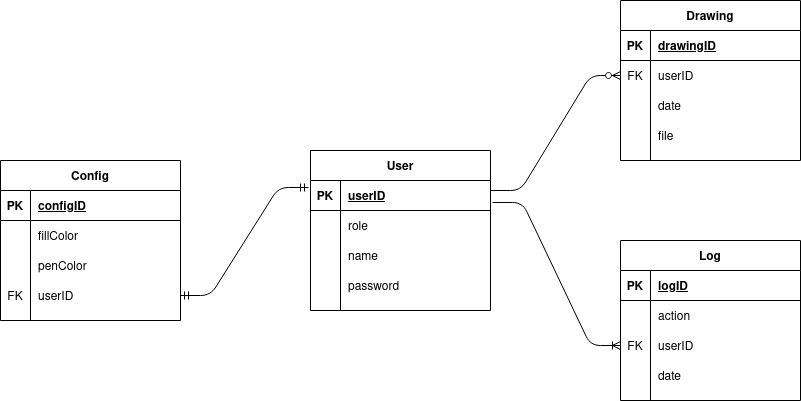

The diagram above was exported from draw.io. Its source (the exported page's mxGraphModel, read from the mxfile embedded in the PNG):
<mxGraphModel dx="1107" dy="429" grid="1" gridSize="10" guides="1" tooltips="1" connect="1" arrows="1" fold="1" page="1" pageScale="1" pageWidth="1100" pageHeight="850" math="0" shadow="0" extFonts="Permanent Marker^https://fonts.googleapis.com/css?family=Permanent+Marker">
  <root>
    <mxCell id="0" />
    <mxCell id="1" parent="0" />
    <mxCell id="p_RCJzg9CvuN4MjvWSVo-2" value="Drawing" style="shape=table;startSize=30;container=1;collapsible=1;childLayout=tableLayout;fixedRows=1;rowLines=0;fontStyle=1;align=center;resizeLast=1;" parent="1" vertex="1">
      <mxGeometry x="670" y="150" width="180" height="160" as="geometry" />
    </mxCell>
    <mxCell id="p_RCJzg9CvuN4MjvWSVo-3" value="" style="shape=partialRectangle;collapsible=0;dropTarget=0;pointerEvents=0;fillColor=none;top=0;left=0;bottom=1;right=0;points=[[0,0.5],[1,0.5]];portConstraint=eastwest;" parent="p_RCJzg9CvuN4MjvWSVo-2" vertex="1">
      <mxGeometry y="30" width="180" height="30" as="geometry" />
    </mxCell>
    <mxCell id="p_RCJzg9CvuN4MjvWSVo-4" value="PK" style="shape=partialRectangle;connectable=0;fillColor=none;top=0;left=0;bottom=0;right=0;fontStyle=1;overflow=hidden;" parent="p_RCJzg9CvuN4MjvWSVo-3" vertex="1">
      <mxGeometry width="30" height="30" as="geometry" />
    </mxCell>
    <mxCell id="p_RCJzg9CvuN4MjvWSVo-5" value="drawingID" style="shape=partialRectangle;connectable=0;fillColor=none;top=0;left=0;bottom=0;right=0;align=left;spacingLeft=6;fontStyle=5;overflow=hidden;" parent="p_RCJzg9CvuN4MjvWSVo-3" vertex="1">
      <mxGeometry x="30" width="150" height="30" as="geometry" />
    </mxCell>
    <mxCell id="p_RCJzg9CvuN4MjvWSVo-6" value="" style="shape=partialRectangle;collapsible=0;dropTarget=0;pointerEvents=0;fillColor=none;top=0;left=0;bottom=0;right=0;points=[[0,0.5],[1,0.5]];portConstraint=eastwest;" parent="p_RCJzg9CvuN4MjvWSVo-2" vertex="1">
      <mxGeometry y="60" width="180" height="30" as="geometry" />
    </mxCell>
    <mxCell id="p_RCJzg9CvuN4MjvWSVo-7" value="FK" style="shape=partialRectangle;connectable=0;fillColor=none;top=0;left=0;bottom=0;right=0;editable=1;overflow=hidden;" parent="p_RCJzg9CvuN4MjvWSVo-6" vertex="1">
      <mxGeometry width="30" height="30" as="geometry" />
    </mxCell>
    <mxCell id="p_RCJzg9CvuN4MjvWSVo-8" value="userID" style="shape=partialRectangle;connectable=0;fillColor=none;top=0;left=0;bottom=0;right=0;align=left;spacingLeft=6;overflow=hidden;" parent="p_RCJzg9CvuN4MjvWSVo-6" vertex="1">
      <mxGeometry x="30" width="150" height="30" as="geometry" />
    </mxCell>
    <mxCell id="p_RCJzg9CvuN4MjvWSVo-9" value="" style="shape=partialRectangle;collapsible=0;dropTarget=0;pointerEvents=0;fillColor=none;top=0;left=0;bottom=0;right=0;points=[[0,0.5],[1,0.5]];portConstraint=eastwest;" parent="p_RCJzg9CvuN4MjvWSVo-2" vertex="1">
      <mxGeometry y="90" width="180" height="30" as="geometry" />
    </mxCell>
    <mxCell id="p_RCJzg9CvuN4MjvWSVo-10" value="" style="shape=partialRectangle;connectable=0;fillColor=none;top=0;left=0;bottom=0;right=0;editable=1;overflow=hidden;" parent="p_RCJzg9CvuN4MjvWSVo-9" vertex="1">
      <mxGeometry width="30" height="30" as="geometry" />
    </mxCell>
    <mxCell id="p_RCJzg9CvuN4MjvWSVo-11" value="date" style="shape=partialRectangle;connectable=0;fillColor=none;top=0;left=0;bottom=0;right=0;align=left;spacingLeft=6;overflow=hidden;" parent="p_RCJzg9CvuN4MjvWSVo-9" vertex="1">
      <mxGeometry x="30" width="150" height="30" as="geometry" />
    </mxCell>
    <mxCell id="p_RCJzg9CvuN4MjvWSVo-76" value="" style="shape=partialRectangle;collapsible=0;dropTarget=0;pointerEvents=0;fillColor=none;top=0;left=0;bottom=0;right=0;points=[[0,0.5],[1,0.5]];portConstraint=eastwest;" parent="p_RCJzg9CvuN4MjvWSVo-2" vertex="1">
      <mxGeometry y="120" width="180" height="30" as="geometry" />
    </mxCell>
    <mxCell id="p_RCJzg9CvuN4MjvWSVo-77" value="" style="shape=partialRectangle;connectable=0;fillColor=none;top=0;left=0;bottom=0;right=0;editable=1;overflow=hidden;" parent="p_RCJzg9CvuN4MjvWSVo-76" vertex="1">
      <mxGeometry width="30" height="30" as="geometry" />
    </mxCell>
    <mxCell id="p_RCJzg9CvuN4MjvWSVo-78" value="file" style="shape=partialRectangle;connectable=0;fillColor=none;top=0;left=0;bottom=0;right=0;align=left;spacingLeft=6;overflow=hidden;" parent="p_RCJzg9CvuN4MjvWSVo-76" vertex="1">
      <mxGeometry x="30" width="150" height="30" as="geometry" />
    </mxCell>
    <mxCell id="p_RCJzg9CvuN4MjvWSVo-15" value="User" style="shape=table;startSize=30;container=1;collapsible=1;childLayout=tableLayout;fixedRows=1;rowLines=0;fontStyle=1;align=center;resizeLast=1;" parent="1" vertex="1">
      <mxGeometry x="360" y="300" width="180" height="160" as="geometry" />
    </mxCell>
    <mxCell id="p_RCJzg9CvuN4MjvWSVo-16" value="" style="shape=partialRectangle;collapsible=0;dropTarget=0;pointerEvents=0;fillColor=none;top=0;left=0;bottom=1;right=0;points=[[0,0.5],[1,0.5]];portConstraint=eastwest;" parent="p_RCJzg9CvuN4MjvWSVo-15" vertex="1">
      <mxGeometry y="30" width="180" height="30" as="geometry" />
    </mxCell>
    <mxCell id="p_RCJzg9CvuN4MjvWSVo-17" value="PK" style="shape=partialRectangle;connectable=0;fillColor=none;top=0;left=0;bottom=0;right=0;fontStyle=1;overflow=hidden;" parent="p_RCJzg9CvuN4MjvWSVo-16" vertex="1">
      <mxGeometry width="30" height="30" as="geometry" />
    </mxCell>
    <mxCell id="p_RCJzg9CvuN4MjvWSVo-18" value="userID" style="shape=partialRectangle;connectable=0;fillColor=none;top=0;left=0;bottom=0;right=0;align=left;spacingLeft=6;fontStyle=5;overflow=hidden;" parent="p_RCJzg9CvuN4MjvWSVo-16" vertex="1">
      <mxGeometry x="30" width="150" height="30" as="geometry" />
    </mxCell>
    <mxCell id="p_RCJzg9CvuN4MjvWSVo-19" value="" style="shape=partialRectangle;collapsible=0;dropTarget=0;pointerEvents=0;fillColor=none;top=0;left=0;bottom=0;right=0;points=[[0,0.5],[1,0.5]];portConstraint=eastwest;" parent="p_RCJzg9CvuN4MjvWSVo-15" vertex="1">
      <mxGeometry y="60" width="180" height="30" as="geometry" />
    </mxCell>
    <mxCell id="p_RCJzg9CvuN4MjvWSVo-20" value="" style="shape=partialRectangle;connectable=0;fillColor=none;top=0;left=0;bottom=0;right=0;editable=1;overflow=hidden;" parent="p_RCJzg9CvuN4MjvWSVo-19" vertex="1">
      <mxGeometry width="30" height="30" as="geometry" />
    </mxCell>
    <mxCell id="p_RCJzg9CvuN4MjvWSVo-21" value="role" style="shape=partialRectangle;connectable=0;fillColor=none;top=0;left=0;bottom=0;right=0;align=left;spacingLeft=6;overflow=hidden;" parent="p_RCJzg9CvuN4MjvWSVo-19" vertex="1">
      <mxGeometry x="30" width="150" height="30" as="geometry" />
    </mxCell>
    <mxCell id="p_RCJzg9CvuN4MjvWSVo-22" value="" style="shape=partialRectangle;collapsible=0;dropTarget=0;pointerEvents=0;fillColor=none;top=0;left=0;bottom=0;right=0;points=[[0,0.5],[1,0.5]];portConstraint=eastwest;" parent="p_RCJzg9CvuN4MjvWSVo-15" vertex="1">
      <mxGeometry y="90" width="180" height="30" as="geometry" />
    </mxCell>
    <mxCell id="p_RCJzg9CvuN4MjvWSVo-23" value="" style="shape=partialRectangle;connectable=0;fillColor=none;top=0;left=0;bottom=0;right=0;editable=1;overflow=hidden;" parent="p_RCJzg9CvuN4MjvWSVo-22" vertex="1">
      <mxGeometry width="30" height="30" as="geometry" />
    </mxCell>
    <mxCell id="p_RCJzg9CvuN4MjvWSVo-24" value="name" style="shape=partialRectangle;connectable=0;fillColor=none;top=0;left=0;bottom=0;right=0;align=left;spacingLeft=6;overflow=hidden;" parent="p_RCJzg9CvuN4MjvWSVo-22" vertex="1">
      <mxGeometry x="30" width="150" height="30" as="geometry" />
    </mxCell>
    <mxCell id="p_RCJzg9CvuN4MjvWSVo-25" value="" style="shape=partialRectangle;collapsible=0;dropTarget=0;pointerEvents=0;fillColor=none;top=0;left=0;bottom=0;right=0;points=[[0,0.5],[1,0.5]];portConstraint=eastwest;" parent="p_RCJzg9CvuN4MjvWSVo-15" vertex="1">
      <mxGeometry y="120" width="180" height="30" as="geometry" />
    </mxCell>
    <mxCell id="p_RCJzg9CvuN4MjvWSVo-26" value="" style="shape=partialRectangle;connectable=0;fillColor=none;top=0;left=0;bottom=0;right=0;editable=1;overflow=hidden;" parent="p_RCJzg9CvuN4MjvWSVo-25" vertex="1">
      <mxGeometry width="30" height="30" as="geometry" />
    </mxCell>
    <mxCell id="p_RCJzg9CvuN4MjvWSVo-27" value="password" style="shape=partialRectangle;connectable=0;fillColor=none;top=0;left=0;bottom=0;right=0;align=left;spacingLeft=6;overflow=hidden;" parent="p_RCJzg9CvuN4MjvWSVo-25" vertex="1">
      <mxGeometry x="30" width="150" height="30" as="geometry" />
    </mxCell>
    <mxCell id="p_RCJzg9CvuN4MjvWSVo-28" value="Log" style="shape=table;startSize=30;container=1;collapsible=1;childLayout=tableLayout;fixedRows=1;rowLines=0;fontStyle=1;align=center;resizeLast=1;" parent="1" vertex="1">
      <mxGeometry x="670" y="390" width="180" height="160" as="geometry" />
    </mxCell>
    <mxCell id="p_RCJzg9CvuN4MjvWSVo-29" value="" style="shape=partialRectangle;collapsible=0;dropTarget=0;pointerEvents=0;fillColor=none;top=0;left=0;bottom=1;right=0;points=[[0,0.5],[1,0.5]];portConstraint=eastwest;" parent="p_RCJzg9CvuN4MjvWSVo-28" vertex="1">
      <mxGeometry y="30" width="180" height="30" as="geometry" />
    </mxCell>
    <mxCell id="p_RCJzg9CvuN4MjvWSVo-30" value="PK" style="shape=partialRectangle;connectable=0;fillColor=none;top=0;left=0;bottom=0;right=0;fontStyle=1;overflow=hidden;" parent="p_RCJzg9CvuN4MjvWSVo-29" vertex="1">
      <mxGeometry width="30" height="30" as="geometry" />
    </mxCell>
    <mxCell id="p_RCJzg9CvuN4MjvWSVo-31" value="logID" style="shape=partialRectangle;connectable=0;fillColor=none;top=0;left=0;bottom=0;right=0;align=left;spacingLeft=6;fontStyle=5;overflow=hidden;" parent="p_RCJzg9CvuN4MjvWSVo-29" vertex="1">
      <mxGeometry x="30" width="150" height="30" as="geometry" />
    </mxCell>
    <mxCell id="p_RCJzg9CvuN4MjvWSVo-32" value="" style="shape=partialRectangle;collapsible=0;dropTarget=0;pointerEvents=0;fillColor=none;top=0;left=0;bottom=0;right=0;points=[[0,0.5],[1,0.5]];portConstraint=eastwest;" parent="p_RCJzg9CvuN4MjvWSVo-28" vertex="1">
      <mxGeometry y="60" width="180" height="30" as="geometry" />
    </mxCell>
    <mxCell id="p_RCJzg9CvuN4MjvWSVo-33" value="" style="shape=partialRectangle;connectable=0;fillColor=none;top=0;left=0;bottom=0;right=0;editable=1;overflow=hidden;" parent="p_RCJzg9CvuN4MjvWSVo-32" vertex="1">
      <mxGeometry width="30" height="30" as="geometry" />
    </mxCell>
    <mxCell id="p_RCJzg9CvuN4MjvWSVo-34" value="action" style="shape=partialRectangle;connectable=0;fillColor=none;top=0;left=0;bottom=0;right=0;align=left;spacingLeft=6;overflow=hidden;" parent="p_RCJzg9CvuN4MjvWSVo-32" vertex="1">
      <mxGeometry x="30" width="150" height="30" as="geometry" />
    </mxCell>
    <mxCell id="p_RCJzg9CvuN4MjvWSVo-35" value="" style="shape=partialRectangle;collapsible=0;dropTarget=0;pointerEvents=0;fillColor=none;top=0;left=0;bottom=0;right=0;points=[[0,0.5],[1,0.5]];portConstraint=eastwest;" parent="p_RCJzg9CvuN4MjvWSVo-28" vertex="1">
      <mxGeometry y="90" width="180" height="30" as="geometry" />
    </mxCell>
    <mxCell id="p_RCJzg9CvuN4MjvWSVo-36" value="FK" style="shape=partialRectangle;connectable=0;fillColor=none;top=0;left=0;bottom=0;right=0;editable=1;overflow=hidden;" parent="p_RCJzg9CvuN4MjvWSVo-35" vertex="1">
      <mxGeometry width="30" height="30" as="geometry" />
    </mxCell>
    <mxCell id="p_RCJzg9CvuN4MjvWSVo-37" value="userID" style="shape=partialRectangle;connectable=0;fillColor=none;top=0;left=0;bottom=0;right=0;align=left;spacingLeft=6;overflow=hidden;" parent="p_RCJzg9CvuN4MjvWSVo-35" vertex="1">
      <mxGeometry x="30" width="150" height="30" as="geometry" />
    </mxCell>
    <mxCell id="p_RCJzg9CvuN4MjvWSVo-38" value="" style="shape=partialRectangle;collapsible=0;dropTarget=0;pointerEvents=0;fillColor=none;top=0;left=0;bottom=0;right=0;points=[[0,0.5],[1,0.5]];portConstraint=eastwest;" parent="p_RCJzg9CvuN4MjvWSVo-28" vertex="1">
      <mxGeometry y="120" width="180" height="30" as="geometry" />
    </mxCell>
    <mxCell id="p_RCJzg9CvuN4MjvWSVo-39" value="" style="shape=partialRectangle;connectable=0;fillColor=none;top=0;left=0;bottom=0;right=0;editable=1;overflow=hidden;" parent="p_RCJzg9CvuN4MjvWSVo-38" vertex="1">
      <mxGeometry width="30" height="30" as="geometry" />
    </mxCell>
    <mxCell id="p_RCJzg9CvuN4MjvWSVo-40" value="date" style="shape=partialRectangle;connectable=0;fillColor=none;top=0;left=0;bottom=0;right=0;align=left;spacingLeft=6;overflow=hidden;" parent="p_RCJzg9CvuN4MjvWSVo-38" vertex="1">
      <mxGeometry x="30" width="150" height="30" as="geometry" />
    </mxCell>
    <mxCell id="p_RCJzg9CvuN4MjvWSVo-41" value="Config" style="shape=table;startSize=30;container=1;collapsible=1;childLayout=tableLayout;fixedRows=1;rowLines=0;fontStyle=1;align=center;resizeLast=1;" parent="1" vertex="1">
      <mxGeometry x="50" y="310" width="180" height="160" as="geometry" />
    </mxCell>
    <mxCell id="p_RCJzg9CvuN4MjvWSVo-42" value="" style="shape=partialRectangle;collapsible=0;dropTarget=0;pointerEvents=0;fillColor=none;top=0;left=0;bottom=1;right=0;points=[[0,0.5],[1,0.5]];portConstraint=eastwest;" parent="p_RCJzg9CvuN4MjvWSVo-41" vertex="1">
      <mxGeometry y="30" width="180" height="30" as="geometry" />
    </mxCell>
    <mxCell id="p_RCJzg9CvuN4MjvWSVo-43" value="PK" style="shape=partialRectangle;connectable=0;fillColor=none;top=0;left=0;bottom=0;right=0;fontStyle=1;overflow=hidden;" parent="p_RCJzg9CvuN4MjvWSVo-42" vertex="1">
      <mxGeometry width="30" height="30" as="geometry" />
    </mxCell>
    <mxCell id="p_RCJzg9CvuN4MjvWSVo-44" value="configID" style="shape=partialRectangle;connectable=0;fillColor=none;top=0;left=0;bottom=0;right=0;align=left;spacingLeft=6;fontStyle=5;overflow=hidden;" parent="p_RCJzg9CvuN4MjvWSVo-42" vertex="1">
      <mxGeometry x="30" width="150" height="30" as="geometry" />
    </mxCell>
    <mxCell id="p_RCJzg9CvuN4MjvWSVo-45" value="" style="shape=partialRectangle;collapsible=0;dropTarget=0;pointerEvents=0;fillColor=none;top=0;left=0;bottom=0;right=0;points=[[0,0.5],[1,0.5]];portConstraint=eastwest;" parent="p_RCJzg9CvuN4MjvWSVo-41" vertex="1">
      <mxGeometry y="60" width="180" height="30" as="geometry" />
    </mxCell>
    <mxCell id="p_RCJzg9CvuN4MjvWSVo-46" value="" style="shape=partialRectangle;connectable=0;fillColor=none;top=0;left=0;bottom=0;right=0;editable=1;overflow=hidden;" parent="p_RCJzg9CvuN4MjvWSVo-45" vertex="1">
      <mxGeometry width="30" height="30" as="geometry" />
    </mxCell>
    <mxCell id="p_RCJzg9CvuN4MjvWSVo-47" value="fillColor" style="shape=partialRectangle;connectable=0;fillColor=none;top=0;left=0;bottom=0;right=0;align=left;spacingLeft=6;overflow=hidden;" parent="p_RCJzg9CvuN4MjvWSVo-45" vertex="1">
      <mxGeometry x="30" width="150" height="30" as="geometry" />
    </mxCell>
    <mxCell id="p_RCJzg9CvuN4MjvWSVo-48" value="" style="shape=partialRectangle;collapsible=0;dropTarget=0;pointerEvents=0;fillColor=none;top=0;left=0;bottom=0;right=0;points=[[0,0.5],[1,0.5]];portConstraint=eastwest;" parent="p_RCJzg9CvuN4MjvWSVo-41" vertex="1">
      <mxGeometry y="90" width="180" height="30" as="geometry" />
    </mxCell>
    <mxCell id="p_RCJzg9CvuN4MjvWSVo-49" value="" style="shape=partialRectangle;connectable=0;fillColor=none;top=0;left=0;bottom=0;right=0;editable=1;overflow=hidden;" parent="p_RCJzg9CvuN4MjvWSVo-48" vertex="1">
      <mxGeometry width="30" height="30" as="geometry" />
    </mxCell>
    <mxCell id="p_RCJzg9CvuN4MjvWSVo-50" value="penColor" style="shape=partialRectangle;connectable=0;fillColor=none;top=0;left=0;bottom=0;right=0;align=left;spacingLeft=6;overflow=hidden;" parent="p_RCJzg9CvuN4MjvWSVo-48" vertex="1">
      <mxGeometry x="30" width="150" height="30" as="geometry" />
    </mxCell>
    <mxCell id="p_RCJzg9CvuN4MjvWSVo-51" value="" style="shape=partialRectangle;collapsible=0;dropTarget=0;pointerEvents=0;fillColor=none;top=0;left=0;bottom=0;right=0;points=[[0,0.5],[1,0.5]];portConstraint=eastwest;" parent="p_RCJzg9CvuN4MjvWSVo-41" vertex="1">
      <mxGeometry y="120" width="180" height="30" as="geometry" />
    </mxCell>
    <mxCell id="p_RCJzg9CvuN4MjvWSVo-52" value="FK" style="shape=partialRectangle;connectable=0;fillColor=none;top=0;left=0;bottom=0;right=0;editable=1;overflow=hidden;" parent="p_RCJzg9CvuN4MjvWSVo-51" vertex="1">
      <mxGeometry width="30" height="30" as="geometry" />
    </mxCell>
    <mxCell id="p_RCJzg9CvuN4MjvWSVo-53" value="userID" style="shape=partialRectangle;connectable=0;fillColor=none;top=0;left=0;bottom=0;right=0;align=left;spacingLeft=6;overflow=hidden;" parent="p_RCJzg9CvuN4MjvWSVo-51" vertex="1">
      <mxGeometry x="30" width="150" height="30" as="geometry" />
    </mxCell>
    <mxCell id="p_RCJzg9CvuN4MjvWSVo-70" value="" style="edgeStyle=entityRelationEdgeStyle;fontSize=12;html=1;endArrow=ERmandOne;startArrow=ERmandOne;entryX=-0.011;entryY=0.233;entryDx=0;entryDy=0;entryPerimeter=0;" parent="1" source="p_RCJzg9CvuN4MjvWSVo-51" target="p_RCJzg9CvuN4MjvWSVo-16" edge="1">
      <mxGeometry width="100" height="100" relative="1" as="geometry">
        <mxPoint x="500" y="400" as="sourcePoint" />
        <mxPoint x="600" y="300" as="targetPoint" />
      </mxGeometry>
    </mxCell>
    <mxCell id="p_RCJzg9CvuN4MjvWSVo-74" value="" style="edgeStyle=entityRelationEdgeStyle;fontSize=12;html=1;endArrow=ERzeroToMany;endFill=1;entryX=0;entryY=0.5;entryDx=0;entryDy=0;exitX=1;exitY=0.25;exitDx=0;exitDy=0;" parent="1" source="p_RCJzg9CvuN4MjvWSVo-15" target="p_RCJzg9CvuN4MjvWSVo-6" edge="1">
      <mxGeometry width="100" height="100" relative="1" as="geometry">
        <mxPoint x="500" y="400" as="sourcePoint" />
        <mxPoint x="600" y="300" as="targetPoint" />
      </mxGeometry>
    </mxCell>
    <mxCell id="p_RCJzg9CvuN4MjvWSVo-75" value="" style="edgeStyle=entityRelationEdgeStyle;fontSize=12;html=1;endArrow=ERoneToMany;entryX=0;entryY=0.5;entryDx=0;entryDy=0;exitX=1.011;exitY=0.733;exitDx=0;exitDy=0;exitPerimeter=0;" parent="1" source="p_RCJzg9CvuN4MjvWSVo-16" target="p_RCJzg9CvuN4MjvWSVo-35" edge="1">
      <mxGeometry width="100" height="100" relative="1" as="geometry">
        <mxPoint x="500" y="400" as="sourcePoint" />
        <mxPoint x="600" y="300" as="targetPoint" />
      </mxGeometry>
    </mxCell>
  </root>
</mxGraphModel>